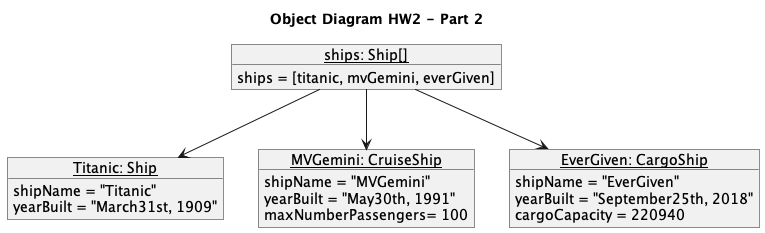

The diagram above was rendered by PlantUML. Its source (embedded in the PNG):
@startuml
title Object Diagram HW2 - Part 2
object "<u>Titanic: Ship</u>" as titanic{
    shipName = "Titanic"
    yearBuilt = "March31st, 1909"
}

object "<u>MVGemini: CruiseShip</u>" as mvGemini{
    shipName = "MVGemini"
    yearBuilt = "May30th, 1991"
    maxNumberPassengers= 100
}
object "<u>EverGiven: CargoShip</u>" as everGiven{
    shipName = "EverGiven"
    yearBuilt = "September25th, 2018"
    cargoCapacity = 220940
}

object "<u>ships: Ship[]</u>" as ships {
    ships = [titanic, mvGemini, everGiven]
}

ships --> titanic
ships --> mvGemini
ships --> everGiven

newpage
object "<u>c1Instructor: Instructor</u>" as c1Instructor{
    firstName = "Nima"
    lastName = "Davarpanah"
    officeNumber = "3-2636"
}

object "<u>c1Textbook: Textbook</u>" as c1Textbook{
    title = "CleanCode: A Handbook of Agile Software Craftsmanship"
    author = "Robert C. Martin"
    publisher = "Pearson"
}

object "<u>c1: Course</u>" as c1{
    name= "CS5800 - Advanced Software Engineering"
    instructor = c1Instructor
    textbook = c1Textbook
}

c1 o-- c1Instructor
c1 o-- c1Textbook

object "<u>phpDemo1: Folder</u>" as phpDemo1{
    name= "php_demo1"
    subFolders = [src, includePath, remoteFiles]
}

object "<u>IncludePath: Folder</u>" as includePath{
    name="Include Path"
}

object "<u>RemoteFiles: Folder</u>" as remoteFiles{
    name= "Remote Files"
}
object "<u>SourceFiles: Folder</u>" as src{
    name= "Source Files"
    subFolders = [phalcon, cache, publicF]
}

object "<u>.phalcon: Folder</u>" as phalcon{
    name= ".phalcon"   
}

object "<u>cache: Folder</u>" as cache{
    name= "cache"
}

object "<u>public: Folder</u>" as publicF{
    name= "public"
    files=[".htaccess", ".htrouter.php", "index.html"]
}

phpDemo1 --> src
phpDemo1 --> includePath
phpDemo1 --> remoteFiles
src --> phalcon
src --> cache
src --> publicF
@enduml